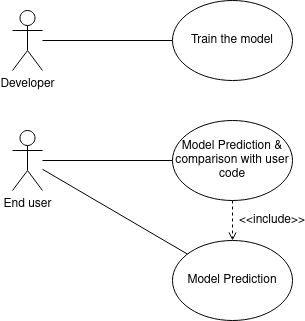

The diagram above was exported from draw.io. Its source (the exported page's mxGraphModel, read from the mxfile embedded in the PNG):
<mxGraphModel dx="811" dy="262" grid="1" gridSize="10" guides="1" tooltips="1" connect="1" arrows="1" fold="1" page="1" pageScale="1" pageWidth="850" pageHeight="1100" math="0" shadow="0">
  <root>
    <mxCell id="0" />
    <mxCell id="1" parent="0" />
    <mxCell id="QHgh_htYJlnuZI3rstEt-1" value="&lt;div&gt;Developer&lt;/div&gt;" style="shape=umlActor;verticalLabelPosition=bottom;verticalAlign=top;html=1;outlineConnect=0;" vertex="1" parent="1">
      <mxGeometry x="100" y="370" width="30" height="60" as="geometry" />
    </mxCell>
    <mxCell id="QHgh_htYJlnuZI3rstEt-9" style="rounded=0;orthogonalLoop=1;jettySize=auto;html=1;endArrow=none;endFill=0;" edge="1" parent="1" source="QHgh_htYJlnuZI3rstEt-2" target="QHgh_htYJlnuZI3rstEt-4">
      <mxGeometry relative="1" as="geometry">
        <mxPoint x="250" y="610" as="targetPoint" />
      </mxGeometry>
    </mxCell>
    <mxCell id="QHgh_htYJlnuZI3rstEt-2" value="&lt;div&gt;End user&lt;/div&gt;" style="shape=umlActor;verticalLabelPosition=bottom;verticalAlign=top;html=1;outlineConnect=0;" vertex="1" parent="1">
      <mxGeometry x="100" y="490" width="30" height="60" as="geometry" />
    </mxCell>
    <mxCell id="QHgh_htYJlnuZI3rstEt-7" style="edgeStyle=orthogonalEdgeStyle;rounded=0;orthogonalLoop=1;jettySize=auto;html=1;endArrow=none;endFill=0;" edge="1" parent="1" source="QHgh_htYJlnuZI3rstEt-3" target="QHgh_htYJlnuZI3rstEt-1">
      <mxGeometry relative="1" as="geometry" />
    </mxCell>
    <mxCell id="QHgh_htYJlnuZI3rstEt-3" value="&lt;div&gt;Train the model&lt;/div&gt;" style="ellipse;whiteSpace=wrap;html=1;" vertex="1" parent="1">
      <mxGeometry x="260" y="360" width="120" height="80" as="geometry" />
    </mxCell>
    <mxCell id="QHgh_htYJlnuZI3rstEt-10" style="edgeStyle=none;rounded=0;orthogonalLoop=1;jettySize=auto;html=1;endArrow=open;endFill=0;dashed=1;exitX=0.5;exitY=1;exitDx=0;exitDy=0;" edge="1" parent="1" source="QHgh_htYJlnuZI3rstEt-5" target="QHgh_htYJlnuZI3rstEt-4">
      <mxGeometry relative="1" as="geometry" />
    </mxCell>
    <mxCell id="QHgh_htYJlnuZI3rstEt-4" value="Model Prediction" style="ellipse;whiteSpace=wrap;html=1;" vertex="1" parent="1">
      <mxGeometry x="260" y="600" width="120" height="80" as="geometry" />
    </mxCell>
    <mxCell id="QHgh_htYJlnuZI3rstEt-6" style="edgeStyle=orthogonalEdgeStyle;rounded=0;orthogonalLoop=1;jettySize=auto;html=1;endArrow=none;endFill=0;" edge="1" parent="1" source="QHgh_htYJlnuZI3rstEt-5" target="QHgh_htYJlnuZI3rstEt-2">
      <mxGeometry relative="1" as="geometry" />
    </mxCell>
    <mxCell id="QHgh_htYJlnuZI3rstEt-5" value="Model Prediction &amp;amp; comparison with user code" style="ellipse;whiteSpace=wrap;html=1;" vertex="1" parent="1">
      <mxGeometry x="260" y="480" width="120" height="80" as="geometry" />
    </mxCell>
    <mxCell id="QHgh_htYJlnuZI3rstEt-11" value="&lt;div&gt;&amp;lt;&amp;lt;include&amp;gt;&amp;gt;&lt;/div&gt;" style="text;html=1;strokeColor=none;fillColor=none;align=center;verticalAlign=middle;whiteSpace=wrap;rounded=0;" vertex="1" parent="1">
      <mxGeometry x="330" y="570" width="60" height="20" as="geometry" />
    </mxCell>
  </root>
</mxGraphModel>